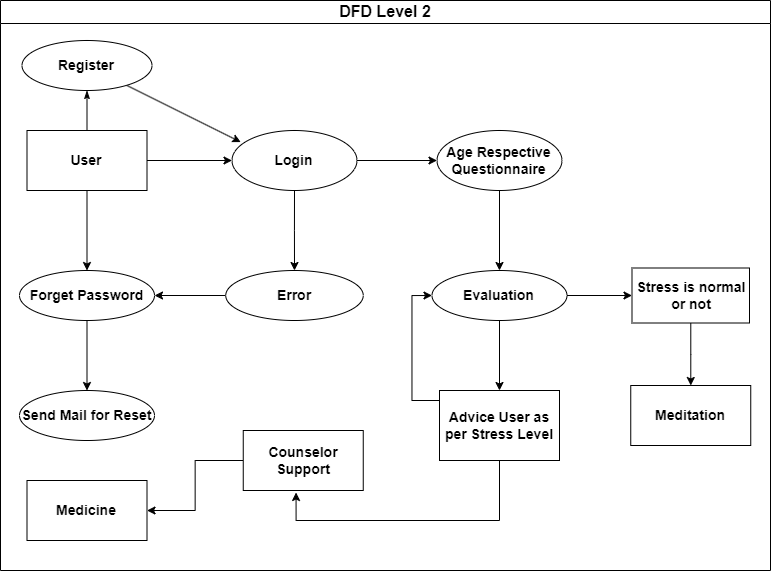

The diagram above was exported from draw.io. Its source (the exported page's mxGraphModel, read from the mxfile embedded in the PNG):
<mxGraphModel dx="1235" dy="628" grid="1" gridSize="10" guides="1" tooltips="1" connect="1" arrows="1" fold="1" page="1" pageScale="1" pageWidth="850" pageHeight="1100" math="0" shadow="0">
  <root>
    <mxCell id="0" />
    <mxCell id="1" parent="0" />
    <mxCell id="68RY6HfHnQwEN13OXp82-4" value="" style="edgeStyle=orthogonalEdgeStyle;rounded=0;orthogonalLoop=1;jettySize=auto;html=1;endArrow=none;endFill=0;startArrow=classicThin;startFill=1;" edge="1" parent="1" source="68RY6HfHnQwEN13OXp82-2" target="68RY6HfHnQwEN13OXp82-3">
      <mxGeometry relative="1" as="geometry" />
    </mxCell>
    <mxCell id="68RY6HfHnQwEN13OXp82-29" value="" style="rounded=0;orthogonalLoop=1;jettySize=auto;html=1;entryX=0.07;entryY=0.193;entryDx=0;entryDy=0;entryPerimeter=0;" edge="1" parent="1" source="68RY6HfHnQwEN13OXp82-2" target="68RY6HfHnQwEN13OXp82-5">
      <mxGeometry relative="1" as="geometry">
        <mxPoint x="271.5" y="295" as="targetPoint" />
      </mxGeometry>
    </mxCell>
    <mxCell id="68RY6HfHnQwEN13OXp82-2" value="&lt;font style=&quot;font-size: 14px;&quot;&gt;&lt;b&gt;Register&lt;/b&gt;&lt;/font&gt;" style="ellipse;whiteSpace=wrap;html=1;" vertex="1" parent="1">
      <mxGeometry x="61.5" y="270" width="130" height="50" as="geometry" />
    </mxCell>
    <mxCell id="68RY6HfHnQwEN13OXp82-6" value="" style="edgeStyle=orthogonalEdgeStyle;rounded=0;orthogonalLoop=1;jettySize=auto;html=1;" edge="1" parent="1" source="68RY6HfHnQwEN13OXp82-3" target="68RY6HfHnQwEN13OXp82-5">
      <mxGeometry relative="1" as="geometry" />
    </mxCell>
    <mxCell id="68RY6HfHnQwEN13OXp82-10" value="" style="edgeStyle=orthogonalEdgeStyle;rounded=0;orthogonalLoop=1;jettySize=auto;html=1;" edge="1" parent="1" source="68RY6HfHnQwEN13OXp82-3" target="68RY6HfHnQwEN13OXp82-9">
      <mxGeometry relative="1" as="geometry" />
    </mxCell>
    <mxCell id="68RY6HfHnQwEN13OXp82-3" value="&lt;font style=&quot;font-size: 14px;&quot;&gt;&lt;b&gt;User&lt;/b&gt;&lt;/font&gt;" style="whiteSpace=wrap;html=1;" vertex="1" parent="1">
      <mxGeometry x="66.5" y="360" width="120" height="60" as="geometry" />
    </mxCell>
    <mxCell id="68RY6HfHnQwEN13OXp82-8" value="" style="edgeStyle=orthogonalEdgeStyle;rounded=0;orthogonalLoop=1;jettySize=auto;html=1;" edge="1" parent="1" source="68RY6HfHnQwEN13OXp82-5" target="68RY6HfHnQwEN13OXp82-7">
      <mxGeometry relative="1" as="geometry" />
    </mxCell>
    <mxCell id="68RY6HfHnQwEN13OXp82-12" value="" style="edgeStyle=orthogonalEdgeStyle;rounded=0;orthogonalLoop=1;jettySize=auto;html=1;" edge="1" parent="1" source="68RY6HfHnQwEN13OXp82-5" target="68RY6HfHnQwEN13OXp82-11">
      <mxGeometry relative="1" as="geometry" />
    </mxCell>
    <mxCell id="68RY6HfHnQwEN13OXp82-5" value="&lt;font style=&quot;font-size: 14px;&quot;&gt;&lt;b&gt;Login&lt;/b&gt;&lt;/font&gt;" style="ellipse;whiteSpace=wrap;html=1;" vertex="1" parent="1">
      <mxGeometry x="271.5" y="360" width="125" height="60" as="geometry" />
    </mxCell>
    <mxCell id="68RY6HfHnQwEN13OXp82-14" value="" style="edgeStyle=orthogonalEdgeStyle;rounded=0;orthogonalLoop=1;jettySize=auto;html=1;" edge="1" parent="1" source="68RY6HfHnQwEN13OXp82-7" target="68RY6HfHnQwEN13OXp82-13">
      <mxGeometry relative="1" as="geometry" />
    </mxCell>
    <mxCell id="68RY6HfHnQwEN13OXp82-7" value="&lt;font style=&quot;font-size: 14px;&quot;&gt;&lt;b&gt;Age Respective Questionnaire&lt;/b&gt;&lt;/font&gt;" style="ellipse;whiteSpace=wrap;html=1;" vertex="1" parent="1">
      <mxGeometry x="476.5" y="360" width="125" height="60" as="geometry" />
    </mxCell>
    <mxCell id="68RY6HfHnQwEN13OXp82-16" value="" style="edgeStyle=orthogonalEdgeStyle;rounded=0;orthogonalLoop=1;jettySize=auto;html=1;" edge="1" parent="1" source="68RY6HfHnQwEN13OXp82-9" target="68RY6HfHnQwEN13OXp82-15">
      <mxGeometry relative="1" as="geometry" />
    </mxCell>
    <mxCell id="68RY6HfHnQwEN13OXp82-9" value="&lt;font style=&quot;font-size: 14px;&quot;&gt;&lt;b&gt;Forget Password&lt;/b&gt;&lt;/font&gt;" style="ellipse;whiteSpace=wrap;html=1;" vertex="1" parent="1">
      <mxGeometry x="59" y="500" width="135" height="50" as="geometry" />
    </mxCell>
    <mxCell id="68RY6HfHnQwEN13OXp82-30" value="" style="edgeStyle=orthogonalEdgeStyle;rounded=0;orthogonalLoop=1;jettySize=auto;html=1;" edge="1" parent="1" source="68RY6HfHnQwEN13OXp82-11" target="68RY6HfHnQwEN13OXp82-9">
      <mxGeometry relative="1" as="geometry" />
    </mxCell>
    <mxCell id="68RY6HfHnQwEN13OXp82-11" value="&lt;font style=&quot;font-size: 14px;&quot;&gt;&lt;b&gt;Error&lt;/b&gt;&lt;/font&gt;" style="ellipse;whiteSpace=wrap;html=1;" vertex="1" parent="1">
      <mxGeometry x="265.25" y="500" width="137.5" height="50" as="geometry" />
    </mxCell>
    <mxCell id="68RY6HfHnQwEN13OXp82-20" value="" style="edgeStyle=orthogonalEdgeStyle;rounded=0;orthogonalLoop=1;jettySize=auto;html=1;" edge="1" parent="1" source="68RY6HfHnQwEN13OXp82-13" target="68RY6HfHnQwEN13OXp82-19">
      <mxGeometry relative="1" as="geometry" />
    </mxCell>
    <mxCell id="68RY6HfHnQwEN13OXp82-24" value="" style="edgeStyle=orthogonalEdgeStyle;rounded=0;orthogonalLoop=1;jettySize=auto;html=1;" edge="1" parent="1" source="68RY6HfHnQwEN13OXp82-13" target="68RY6HfHnQwEN13OXp82-23">
      <mxGeometry relative="1" as="geometry" />
    </mxCell>
    <mxCell id="68RY6HfHnQwEN13OXp82-13" value="&lt;font style=&quot;font-size: 14px;&quot;&gt;&lt;b&gt;Evaluation&lt;/b&gt;&lt;/font&gt;" style="ellipse;whiteSpace=wrap;html=1;" vertex="1" parent="1">
      <mxGeometry x="471.5" y="500" width="135" height="50" as="geometry" />
    </mxCell>
    <mxCell id="68RY6HfHnQwEN13OXp82-15" value="&lt;font style=&quot;font-size: 14px;&quot;&gt;&lt;b&gt;Send Mail for Reset&lt;/b&gt;&lt;/font&gt;" style="ellipse;whiteSpace=wrap;html=1;" vertex="1" parent="1">
      <mxGeometry x="59" y="620" width="135" height="50" as="geometry" />
    </mxCell>
    <mxCell id="68RY6HfHnQwEN13OXp82-22" value="" style="edgeStyle=orthogonalEdgeStyle;rounded=0;orthogonalLoop=1;jettySize=auto;html=1;" edge="1" parent="1" source="68RY6HfHnQwEN13OXp82-19" target="68RY6HfHnQwEN13OXp82-21">
      <mxGeometry relative="1" as="geometry" />
    </mxCell>
    <mxCell id="68RY6HfHnQwEN13OXp82-19" value="&lt;font style=&quot;font-size: 14px;&quot;&gt;&lt;b&gt;Stress is normal or not&lt;/b&gt;&lt;/font&gt;" style="whiteSpace=wrap;html=1;" vertex="1" parent="1">
      <mxGeometry x="671.5" y="497.5" width="117.5" height="55" as="geometry" />
    </mxCell>
    <mxCell id="68RY6HfHnQwEN13OXp82-21" value="&lt;font style=&quot;font-size: 14px;&quot;&gt;&lt;b&gt;Meditation&lt;/b&gt;&lt;/font&gt;" style="whiteSpace=wrap;html=1;" vertex="1" parent="1">
      <mxGeometry x="670.25" y="615" width="120" height="60" as="geometry" />
    </mxCell>
    <mxCell id="68RY6HfHnQwEN13OXp82-26" value="" style="edgeStyle=orthogonalEdgeStyle;rounded=0;orthogonalLoop=1;jettySize=auto;html=1;entryX=0;entryY=0.5;entryDx=0;entryDy=0;" edge="1" parent="1" source="68RY6HfHnQwEN13OXp82-23" target="68RY6HfHnQwEN13OXp82-13">
      <mxGeometry relative="1" as="geometry">
        <mxPoint x="431.5" y="530" as="targetPoint" />
        <Array as="points">
          <mxPoint x="451.5" y="630" />
          <mxPoint x="451.5" y="525" />
        </Array>
      </mxGeometry>
    </mxCell>
    <mxCell id="68RY6HfHnQwEN13OXp82-27" value="" style="edgeStyle=orthogonalEdgeStyle;rounded=0;orthogonalLoop=1;jettySize=auto;html=1;entryX=0.44;entryY=1.033;entryDx=0;entryDy=0;entryPerimeter=0;" edge="1" parent="1" source="68RY6HfHnQwEN13OXp82-23" target="68RY6HfHnQwEN13OXp82-25">
      <mxGeometry relative="1" as="geometry">
        <mxPoint x="341.5" y="720" as="targetPoint" />
        <Array as="points">
          <mxPoint x="539.5" y="750" />
          <mxPoint x="335.5" y="750" />
        </Array>
      </mxGeometry>
    </mxCell>
    <mxCell id="68RY6HfHnQwEN13OXp82-23" value="&lt;font style=&quot;font-size: 14px;&quot;&gt;&lt;b&gt;Advice User as per Stress Level&lt;/b&gt;&lt;/font&gt;" style="whiteSpace=wrap;html=1;" vertex="1" parent="1">
      <mxGeometry x="479" y="620" width="120" height="70" as="geometry" />
    </mxCell>
    <mxCell id="68RY6HfHnQwEN13OXp82-36" value="" style="edgeStyle=orthogonalEdgeStyle;rounded=0;orthogonalLoop=1;jettySize=auto;html=1;" edge="1" parent="1" source="68RY6HfHnQwEN13OXp82-25" target="68RY6HfHnQwEN13OXp82-35">
      <mxGeometry relative="1" as="geometry" />
    </mxCell>
    <mxCell id="68RY6HfHnQwEN13OXp82-25" value="&lt;font style=&quot;font-size: 14px;&quot;&gt;&lt;b&gt;Counselor Support&lt;/b&gt;&lt;/font&gt;" style="rounded=0;whiteSpace=wrap;html=1;" vertex="1" parent="1">
      <mxGeometry x="282.75" y="660" width="120" height="60" as="geometry" />
    </mxCell>
    <mxCell id="68RY6HfHnQwEN13OXp82-35" value="&lt;font style=&quot;font-size: 14px;&quot;&gt;&lt;b&gt;Medicine&lt;/b&gt;&lt;/font&gt;" style="rounded=0;whiteSpace=wrap;html=1;" vertex="1" parent="1">
      <mxGeometry x="66.5" y="710" width="120" height="60" as="geometry" />
    </mxCell>
    <mxCell id="68RY6HfHnQwEN13OXp82-37" value="&lt;font style=&quot;font-size: 16px;&quot;&gt;DFD Level 2&lt;/font&gt;" style="swimlane;whiteSpace=wrap;html=1;" vertex="1" parent="1">
      <mxGeometry x="40" y="230" width="770" height="570" as="geometry" />
    </mxCell>
  </root>
</mxGraphModel>